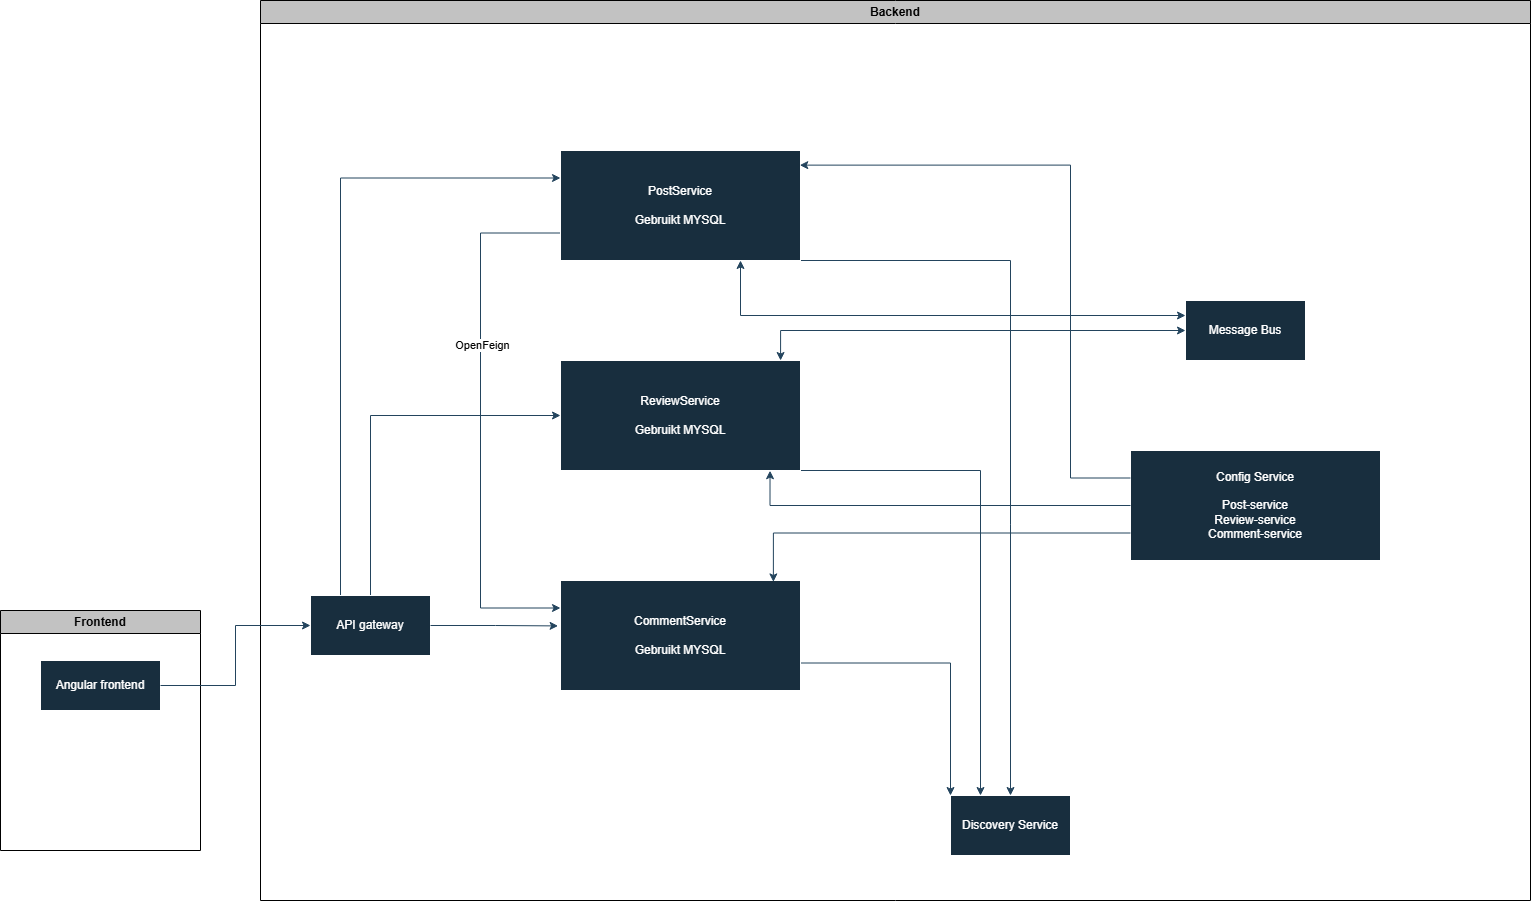

The diagram above was exported from draw.io. Its source (the exported page's mxGraphModel, read from the mxfile embedded in the PNG):
<mxGraphModel dx="1426" dy="1924" grid="1" gridSize="10" guides="1" tooltips="1" connect="1" arrows="1" fold="1" page="1" pageScale="1" pageWidth="827" pageHeight="1169" background="#FFFFFF" math="0" shadow="0">
  <root>
    <mxCell id="0" />
    <mxCell id="1" parent="0" />
    <mxCell id="Vz0uMHk8u18984Eqlncx-3" value="Frontend" style="swimlane;whiteSpace=wrap;html=1;fillColor=#C2C2C2;startSize=23;" parent="1" vertex="1">
      <mxGeometry x="70" y="280" width="200" height="240" as="geometry" />
    </mxCell>
    <mxCell id="Vz0uMHk8u18984Eqlncx-5" value="Angular frontend" style="rounded=0;whiteSpace=wrap;html=1;strokeColor=#FFFFFF;fontColor=#FFFFFF;fillColor=#182E3E;" parent="Vz0uMHk8u18984Eqlncx-3" vertex="1">
      <mxGeometry x="40" y="50" width="120" height="50" as="geometry" />
    </mxCell>
    <mxCell id="Vz0uMHk8u18984Eqlncx-10" value="Backend" style="swimlane;whiteSpace=wrap;html=1;fillColor=#C2C2C2;startSize=23;fontColor=default;" parent="1" vertex="1">
      <mxGeometry x="330" y="-330" width="1270" height="900" as="geometry" />
    </mxCell>
    <mxCell id="Vz0uMHk8u18984Eqlncx-18" style="edgeStyle=orthogonalEdgeStyle;rounded=0;orthogonalLoop=1;jettySize=auto;html=1;exitX=0.25;exitY=0;exitDx=0;exitDy=0;entryX=0;entryY=0.25;entryDx=0;entryDy=0;strokeColor=#23445D;" parent="Vz0uMHk8u18984Eqlncx-10" source="Vz0uMHk8u18984Eqlncx-15" target="Vz0uMHk8u18984Eqlncx-16" edge="1">
      <mxGeometry relative="1" as="geometry" />
    </mxCell>
    <mxCell id="Vz0uMHk8u18984Eqlncx-22" style="edgeStyle=orthogonalEdgeStyle;rounded=0;orthogonalLoop=1;jettySize=auto;html=1;exitX=0.5;exitY=0;exitDx=0;exitDy=0;entryX=0;entryY=0.5;entryDx=0;entryDy=0;strokeColor=#23445D;" parent="Vz0uMHk8u18984Eqlncx-10" source="Vz0uMHk8u18984Eqlncx-15" target="Vz0uMHk8u18984Eqlncx-19" edge="1">
      <mxGeometry relative="1" as="geometry" />
    </mxCell>
    <mxCell id="Vz0uMHk8u18984Eqlncx-15" value="API gateway" style="rounded=0;whiteSpace=wrap;html=1;strokeColor=#FFFFFF;fontColor=#FFFFFF;fillColor=#182E3E;" parent="Vz0uMHk8u18984Eqlncx-10" vertex="1">
      <mxGeometry x="50" y="595" width="120" height="60" as="geometry" />
    </mxCell>
    <mxCell id="Vz0uMHk8u18984Eqlncx-31" style="edgeStyle=orthogonalEdgeStyle;rounded=0;orthogonalLoop=1;jettySize=auto;html=1;exitX=0;exitY=0.75;exitDx=0;exitDy=0;entryX=0;entryY=0.25;entryDx=0;entryDy=0;strokeColor=#23445D;" parent="Vz0uMHk8u18984Eqlncx-10" source="Vz0uMHk8u18984Eqlncx-16" target="Vz0uMHk8u18984Eqlncx-20" edge="1">
      <mxGeometry relative="1" as="geometry">
        <Array as="points">
          <mxPoint x="220" y="233" />
          <mxPoint x="220" y="608" />
        </Array>
      </mxGeometry>
    </mxCell>
    <mxCell id="Vz0uMHk8u18984Eqlncx-32" value="&lt;font color=&quot;#050505&quot;&gt;OpenFeign&lt;/font&gt;" style="edgeLabel;html=1;align=center;verticalAlign=middle;resizable=0;points=[];strokeColor=#FFFFFF;fontColor=#FFFFFF;fillColor=#182E3E;" parent="Vz0uMHk8u18984Eqlncx-31" vertex="1" connectable="0">
      <mxGeometry x="-0.2841" y="1" relative="1" as="geometry">
        <mxPoint as="offset" />
      </mxGeometry>
    </mxCell>
    <mxCell id="Vz0uMHk8u18984Eqlncx-35" style="edgeStyle=orthogonalEdgeStyle;rounded=0;orthogonalLoop=1;jettySize=auto;html=1;exitX=1;exitY=1;exitDx=0;exitDy=0;entryX=0.5;entryY=0;entryDx=0;entryDy=0;strokeColor=#23445D;" parent="Vz0uMHk8u18984Eqlncx-10" source="Vz0uMHk8u18984Eqlncx-16" target="Vz0uMHk8u18984Eqlncx-21" edge="1">
      <mxGeometry relative="1" as="geometry">
        <Array as="points">
          <mxPoint x="750" y="260" />
        </Array>
      </mxGeometry>
    </mxCell>
    <mxCell id="Vz0uMHk8u18984Eqlncx-16" value="PostService&lt;br&gt;&lt;br&gt;Gebruikt MYSQL" style="rounded=0;whiteSpace=wrap;html=1;strokeColor=#FFFFFF;fontColor=#FFFFFF;fillColor=#182E3E;" parent="Vz0uMHk8u18984Eqlncx-10" vertex="1">
      <mxGeometry x="300" y="150" width="240" height="110" as="geometry" />
    </mxCell>
    <mxCell id="Vz0uMHk8u18984Eqlncx-34" style="edgeStyle=orthogonalEdgeStyle;rounded=0;orthogonalLoop=1;jettySize=auto;html=1;exitX=1;exitY=1;exitDx=0;exitDy=0;entryX=0.25;entryY=0;entryDx=0;entryDy=0;strokeColor=#23445D;" parent="Vz0uMHk8u18984Eqlncx-10" source="Vz0uMHk8u18984Eqlncx-19" target="Vz0uMHk8u18984Eqlncx-21" edge="1">
      <mxGeometry relative="1" as="geometry">
        <Array as="points">
          <mxPoint x="720" y="470" />
        </Array>
      </mxGeometry>
    </mxCell>
    <mxCell id="Vz0uMHk8u18984Eqlncx-19" value="ReviewService&lt;br&gt;&lt;br&gt;Gebruikt MYSQL" style="rounded=0;whiteSpace=wrap;html=1;strokeColor=#FFFFFF;fontColor=#FFFFFF;fillColor=#182E3E;" parent="Vz0uMHk8u18984Eqlncx-10" vertex="1">
      <mxGeometry x="300" y="360" width="240" height="110" as="geometry" />
    </mxCell>
    <mxCell id="Vz0uMHk8u18984Eqlncx-33" style="edgeStyle=orthogonalEdgeStyle;rounded=0;orthogonalLoop=1;jettySize=auto;html=1;exitX=1;exitY=0.75;exitDx=0;exitDy=0;entryX=0;entryY=0;entryDx=0;entryDy=0;strokeColor=#23445D;" parent="Vz0uMHk8u18984Eqlncx-10" source="Vz0uMHk8u18984Eqlncx-20" target="Vz0uMHk8u18984Eqlncx-21" edge="1">
      <mxGeometry relative="1" as="geometry" />
    </mxCell>
    <mxCell id="Vz0uMHk8u18984Eqlncx-20" value="CommentService&lt;br&gt;&lt;br&gt;Gebruikt MYSQL" style="rounded=0;whiteSpace=wrap;html=1;strokeColor=#FFFFFF;fontColor=#FFFFFF;fillColor=#182E3E;" parent="Vz0uMHk8u18984Eqlncx-10" vertex="1">
      <mxGeometry x="300" y="580" width="240" height="110" as="geometry" />
    </mxCell>
    <mxCell id="Vz0uMHk8u18984Eqlncx-21" value="Discovery Service" style="rounded=0;whiteSpace=wrap;html=1;strokeColor=#FFFFFF;fontColor=#FFFFFF;fillColor=#182E3E;" parent="Vz0uMHk8u18984Eqlncx-10" vertex="1">
      <mxGeometry x="690" y="795" width="120" height="60" as="geometry" />
    </mxCell>
    <mxCell id="Vz0uMHk8u18984Eqlncx-30" style="edgeStyle=orthogonalEdgeStyle;rounded=0;orthogonalLoop=1;jettySize=auto;html=1;exitX=1;exitY=0.5;exitDx=0;exitDy=0;entryX=-0.01;entryY=0.413;entryDx=0;entryDy=0;entryPerimeter=0;strokeColor=#23445D;" parent="Vz0uMHk8u18984Eqlncx-10" source="Vz0uMHk8u18984Eqlncx-15" target="Vz0uMHk8u18984Eqlncx-20" edge="1">
      <mxGeometry relative="1" as="geometry" />
    </mxCell>
    <mxCell id="Vz0uMHk8u18984Eqlncx-39" style="edgeStyle=orthogonalEdgeStyle;rounded=0;orthogonalLoop=1;jettySize=auto;html=1;exitX=0;exitY=0.25;exitDx=0;exitDy=0;entryX=0.75;entryY=1;entryDx=0;entryDy=0;strokeColor=#23445D;startArrow=classic;startFill=1;" parent="Vz0uMHk8u18984Eqlncx-10" source="Vz0uMHk8u18984Eqlncx-36" target="Vz0uMHk8u18984Eqlncx-16" edge="1">
      <mxGeometry relative="1" as="geometry" />
    </mxCell>
    <mxCell id="Vz0uMHk8u18984Eqlncx-36" value="Message Bus" style="rounded=0;whiteSpace=wrap;html=1;strokeColor=#FFFFFF;fontColor=#FFFFFF;fillColor=#182E3E;" parent="Vz0uMHk8u18984Eqlncx-10" vertex="1">
      <mxGeometry x="925" y="300" width="120" height="60" as="geometry" />
    </mxCell>
    <mxCell id="Vz0uMHk8u18984Eqlncx-40" style="edgeStyle=orthogonalEdgeStyle;rounded=0;orthogonalLoop=1;jettySize=auto;html=1;exitX=0;exitY=0.5;exitDx=0;exitDy=0;entryX=0.917;entryY=0;entryDx=0;entryDy=0;entryPerimeter=0;strokeColor=#23445D;startArrow=classic;startFill=1;" parent="Vz0uMHk8u18984Eqlncx-10" source="Vz0uMHk8u18984Eqlncx-36" target="Vz0uMHk8u18984Eqlncx-19" edge="1">
      <mxGeometry relative="1" as="geometry" />
    </mxCell>
    <mxCell id="Vz0uMHk8u18984Eqlncx-41" value="Config Service&lt;br&gt;&lt;br&gt;Post-service&lt;br&gt;Review-service&lt;br&gt;Comment-service" style="rounded=0;whiteSpace=wrap;html=1;strokeColor=#FFFFFF;fontColor=#FFFFFF;fillColor=#182E3E;" parent="Vz0uMHk8u18984Eqlncx-10" vertex="1">
      <mxGeometry x="870" y="450" width="250" height="110" as="geometry" />
    </mxCell>
    <mxCell id="Vz0uMHk8u18984Eqlncx-42" style="edgeStyle=orthogonalEdgeStyle;rounded=0;orthogonalLoop=1;jettySize=auto;html=1;exitX=0;exitY=0.75;exitDx=0;exitDy=0;entryX=0.887;entryY=0.013;entryDx=0;entryDy=0;entryPerimeter=0;strokeColor=#23445D;" parent="Vz0uMHk8u18984Eqlncx-10" source="Vz0uMHk8u18984Eqlncx-41" target="Vz0uMHk8u18984Eqlncx-20" edge="1">
      <mxGeometry relative="1" as="geometry" />
    </mxCell>
    <mxCell id="Vz0uMHk8u18984Eqlncx-43" style="edgeStyle=orthogonalEdgeStyle;rounded=0;orthogonalLoop=1;jettySize=auto;html=1;exitX=0;exitY=0.5;exitDx=0;exitDy=0;entryX=0.873;entryY=1.002;entryDx=0;entryDy=0;entryPerimeter=0;strokeColor=#23445D;" parent="Vz0uMHk8u18984Eqlncx-10" source="Vz0uMHk8u18984Eqlncx-41" target="Vz0uMHk8u18984Eqlncx-19" edge="1">
      <mxGeometry relative="1" as="geometry" />
    </mxCell>
    <mxCell id="Vz0uMHk8u18984Eqlncx-44" style="edgeStyle=orthogonalEdgeStyle;rounded=0;orthogonalLoop=1;jettySize=auto;html=1;exitX=0;exitY=0.25;exitDx=0;exitDy=0;entryX=0.997;entryY=0.133;entryDx=0;entryDy=0;entryPerimeter=0;strokeColor=#23445D;" parent="Vz0uMHk8u18984Eqlncx-10" source="Vz0uMHk8u18984Eqlncx-41" target="Vz0uMHk8u18984Eqlncx-16" edge="1">
      <mxGeometry relative="1" as="geometry">
        <Array as="points">
          <mxPoint x="810" y="478" />
          <mxPoint x="810" y="165" />
        </Array>
      </mxGeometry>
    </mxCell>
    <mxCell id="Vz0uMHk8u18984Eqlncx-17" style="edgeStyle=orthogonalEdgeStyle;rounded=0;orthogonalLoop=1;jettySize=auto;html=1;exitX=1;exitY=0.5;exitDx=0;exitDy=0;entryX=0;entryY=0.5;entryDx=0;entryDy=0;strokeColor=#23445D;" parent="1" source="Vz0uMHk8u18984Eqlncx-5" target="Vz0uMHk8u18984Eqlncx-15" edge="1">
      <mxGeometry relative="1" as="geometry" />
    </mxCell>
  </root>
</mxGraphModel>